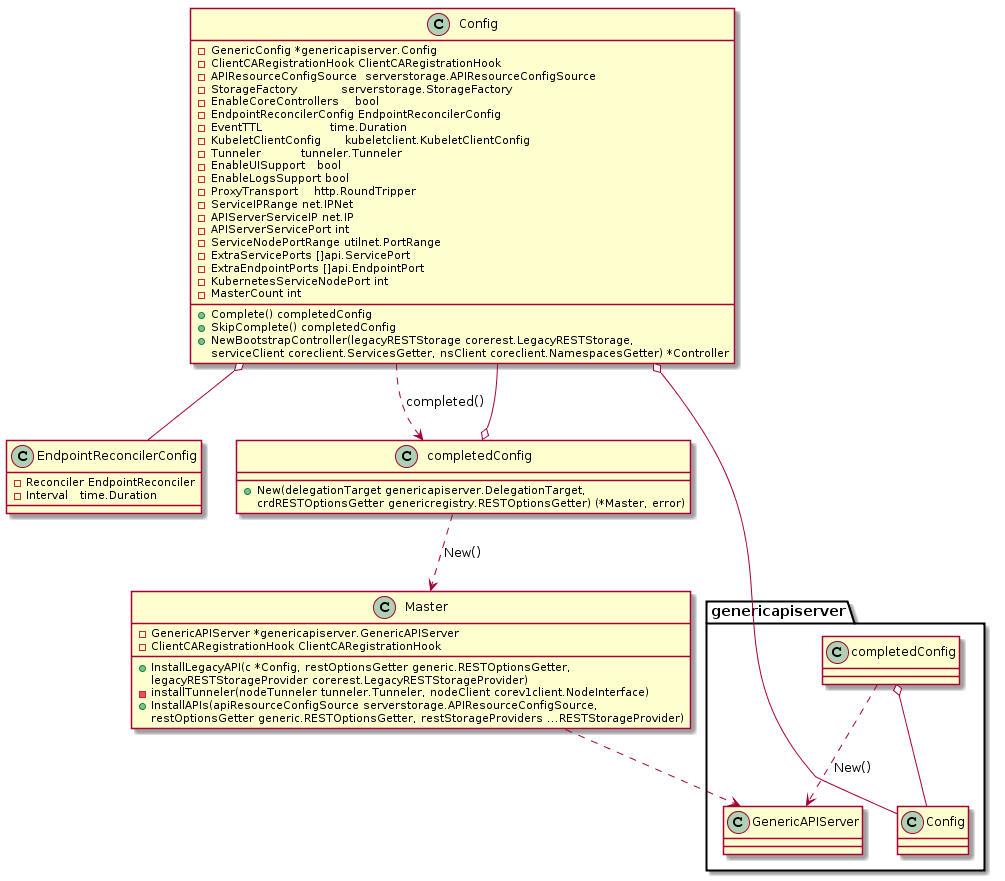

The diagram above was rendered by PlantUML. Its source (embedded in the PNG):
@startuml
class Config{
-GenericConfig *genericapiserver.Config

-ClientCARegistrationHook ClientCARegistrationHook

-APIResourceConfigSource  serverstorage.APIResourceConfigSource
-StorageFactory           serverstorage.StorageFactory
-EnableCoreControllers    bool
-EndpointReconcilerConfig EndpointReconcilerConfig
-EventTTL                 time.Duration
-KubeletClientConfig      kubeletclient.KubeletClientConfig

-Tunneler          tunneler.Tunneler
-EnableUISupport   bool
-EnableLogsSupport bool
-ProxyTransport    http.RoundTripper
-ServiceIPRange net.IPNet
	
-APIServerServiceIP net.IP
	
-APIServerServicePort int

-ServiceNodePortRange utilnet.PortRange

-ExtraServicePorts []api.ServicePort

-ExtraEndpointPorts []api.EndpointPort

-KubernetesServiceNodePort int

-MasterCount int

+Complete() completedConfig
+SkipComplete() completedConfig

+NewBootstrapController(legacyRESTStorage corerest.LegacyRESTStorage, 
serviceClient coreclient.ServicesGetter, nsClient coreclient.NamespacesGetter) *Controller

}

class EndpointReconcilerConfig {
-	Reconciler EndpointReconciler
-	Interval   time.Duration
}

Config o-- EndpointReconcilerConfig

class Master {
-GenericAPIServer *genericapiserver.GenericAPIServer
-ClientCARegistrationHook ClientCARegistrationHook

+InstallLegacyAPI(c *Config, restOptionsGetter generic.RESTOptionsGetter, 
legacyRESTStorageProvider corerest.LegacyRESTStorageProvider)
-installTunneler(nodeTunneler tunneler.Tunneler, nodeClient corev1client.NodeInterface)
+InstallAPIs(apiResourceConfigSource serverstorage.APIResourceConfigSource, 
restOptionsGetter generic.RESTOptionsGetter, restStorageProviders ...RESTStorageProvider)

}

class completedConfig{
+New(delegationTarget genericapiserver.DelegationTarget, 
crdRESTOptionsGetter genericregistry.RESTOptionsGetter) (*Master, error)
}


completedConfig o-- Config
Config ..> completedConfig : completed()

completedConfig ..>  Master : New()

Config o-- genericapiserver.Config
genericapiserver.completedConfig o--  genericapiserver.Config

genericapiserver.completedConfig ..>  genericapiserver.GenericAPIServer : New()
Master ..> genericapiserver.GenericAPIServer
@enduml